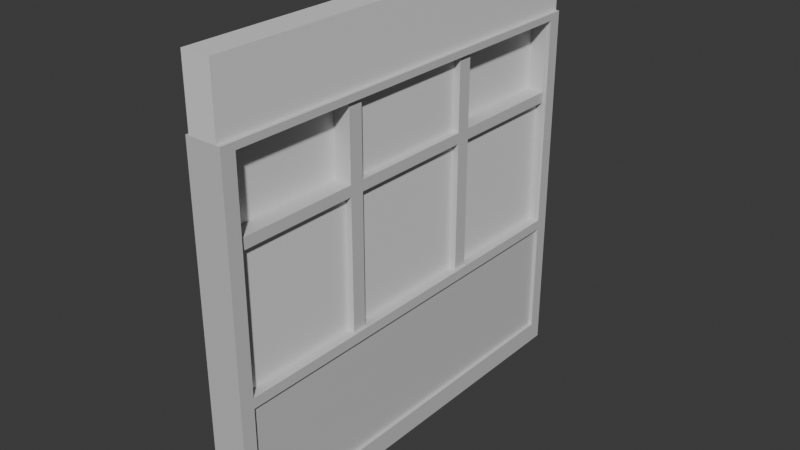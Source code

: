 # Source: 1_.blend  (saved by Blender 5.1.30; exported with 4.5.12 LTS)
import bpy
from mathutils import Matrix  # noqa: F401  (used for matrix-valued properties, if any)

bpy.ops.wm.read_factory_settings(use_empty=True)
scene = bpy.context.scene
scene.name = 'Scene'

# ---- materials (node trees are filled in below, after node groups)
mat_x = bpy.data.materials.new('ガラス')
mat_x.diffuse_color = (0.126, 0.17, 0.8, 1.0)
mat_x_1 = bpy.data.materials.new('壁')
mat_001 = bpy.data.materials.new('フレーム-木.001')
mat_001.diffuse_color = (0.3162, 0.1918, 0.1133, 1.0)

# ---- material node trees
mat_x.use_nodes = True; mat_x.node_tree.nodes.clear()
_N = mat_x.node_tree.nodes; _L = mat_x.node_tree.links
n0 = _N.new('ShaderNodeBsdfPrincipled'); n0.name = 'プリンシプルBSDF'; n0.location = (-200, 100)
n1 = _N.new('ShaderNodeOutputMaterial'); n1.name = 'マテリアル出力'; n1.location = (200, 100)
_L.new(n0.outputs[0], n1.inputs[0])
n1.is_active_output = True
mat_x_1.use_nodes = True; mat_x_1.node_tree.nodes.clear()
_N = mat_x_1.node_tree.nodes; _L = mat_x_1.node_tree.links
n0 = _N.new('ShaderNodeBsdfPrincipled'); n0.name = 'プリンシプルBSDF'; n0.location = (-200, 100)
n1 = _N.new('ShaderNodeOutputMaterial'); n1.name = 'マテリアル出力'; n1.location = (200, 100)
_L.new(n0.outputs[0], n1.inputs[0])
n1.is_active_output = True
mat_001.use_nodes = True; mat_001.node_tree.nodes.clear()
_N = mat_001.node_tree.nodes; _L = mat_001.node_tree.links
n0 = _N.new('ShaderNodeBsdfPrincipled'); n0.name = 'プリンシプルBSDF'; n0.location = (-200, 100)
n0.inputs[0].default_value = (0.6146, 0.6146, 0.6146, 1.0)
n1 = _N.new('ShaderNodeOutputMaterial'); n1.name = 'マテリアル出力'; n1.location = (200, 100)
_L.new(n0.outputs[0], n1.inputs[0])
n1.is_active_output = True

# ---- world
world_world = bpy.data.worlds.new('World'); scene.world = world_world
world_world.use_nodes = True; world_world.node_tree.nodes.clear()
_N = world_world.node_tree.nodes; _L = world_world.node_tree.links
n0 = _N.new('ShaderNodeOutputWorld'); n0.name = 'World Output'; n0.location = (200, 100)
n1 = _N.new('ShaderNodeBackground'); n1.name = 'Background'; n1.location = (-200, 100)
n1.inputs[0].default_value = (0.05088, 0.05088, 0.05088, 1.0)
_L.new(n1.outputs[0], n0.inputs[0])
n0.is_active_output = True
world_world.color = (0.05088, 0.05088, 0.05088)
world_world.sun_shadow_jitter_overblur = 0.0

# ---- meshes
me_015 = bpy.data.meshes.new('立方体.015')
me_015.from_pydata([(-0.8506, -3.294, -1.531), (-0.8506, -3.294, 0.4692), (-0.8506, -1.294, -1.531), (-0.8506, -1.294, 0.4692), (1.149, -3.294, -1.531), (1.149, -3.294, 0.4692), (1.149, -1.294, -1.531), (1.149, -1.294, 0.4692), (-1.351, 1.294, 0.6359), (-1.351, 1.294, 1.747), (-1.351, 3.294, 0.6359), (-1.351, 3.294, 1.747), (-0.3506, 1.294, 0.6359), (-0.3506, 1.294, 1.747), (-0.3506, 3.294, 0.6359), (-0.3506, 3.294, 1.747), (0.1494, -1.059, 0.6359), (0.1494, -1.059, 1.747), (0.1494, 1.059, 0.6359), (0.1494, 1.059, 1.747), (1.149, -1.059, 0.6359), (1.149, -1.059, 1.747), (1.149, 1.059, 0.6359), (1.149, 1.059, 1.747), (-1.351, -3.294, 0.6359), (-1.351, -3.294, 1.747), (-1.351, -1.294, 0.6359), (-1.351, -1.294, 1.747), (-0.3506, -3.294, 0.6359), (-0.3506, -3.294, 1.747), (-0.3506, -1.294, 0.6359), (-0.3506, -1.294, 1.747), (-0.8506, 1.294, -1.531), (-0.8506, 1.294, 0.4692), (-0.8506, 3.294, -1.531), (-0.8506, 3.294, 0.4692), (1.149, 1.294, -1.531), (1.149, 1.294, 0.4692), (1.149, 3.294, -1.531), (1.149, 3.294, 0.4692), (-0.8506, -1.059, -1.531), (-0.8506, -1.059, 0.4692), (-0.8506, 1.059, -1.531), (-0.8506, 1.059, 0.4692), (1.149, -1.059, -1.531), (1.149, -1.059, 0.4692), (1.149, 1.059, -1.531), (1.149, 1.059, 0.4692)], [], [(0, 1, 3, 2), (2, 3, 7, 6), (6, 7, 5, 4), (4, 5, 1, 0), (2, 6, 4, 0), (7, 3, 1, 5), (8, 9, 11, 10), (10, 11, 15, 14), (14, 15, 13, 12), (12, 13, 9, 8), (10, 14, 12, 8), (15, 11, 9, 13), (16, 17, 19, 18), (18, 19, 23, 22), (22, 23, 21, 20), (20, 21, 17, 16), (18, 22, 20, 16), (23, 19, 17, 21), (24, 25, 27, 26), (26, 27, 31, 30), (30, 31, 29, 28), (28, 29, 25, 24), (26, 30, 28, 24), (31, 27, 25, 29), (32, 33, 35, 34), (34, 35, 39, 38), (38, 39, 37, 36), (36, 37, 33, 32), (34, 38, 36, 32), (39, 35, 33, 37), (40, 41, 43, 42), (42, 43, 47, 46), (46, 47, 45, 44), (44, 45, 41, 40), (42, 46, 44, 40), (47, 43, 41, 45)])
_uv = me_015.uv_layers.new(name='UVマップ')
_uv.uv.foreach_set('vector', [0.375, 0.0, 0.625, 0.0, 0.625, 0.25, 0.375, 0.25, 0.375, 0.25, 0.625, 0.25, 0.625, 0.5, 0.375, 0.5, 0.375, 0.5, 0.625, 0.5, 0.625, 0.75, 0.375, 0.75, 0.375, 0.75, 0.625, 0.75, 0.625, 1.0, 0.375, 1.0, 0.125, 0.5, 0.375, 0.5, 0.375, 0.75, 0.125, 0.75, 0.625, 0.5, 0.875, 0.5, 0.875, 0.75, 0.625, 0.75, 0.375, 0.0, 0.625, 0.0, 0.625, 0.25, 0.375, 0.25, 0.375, 0.25, 0.625, 0.25, 0.625, 0.5, 0.375, 0.5, 0.375, 0.5, 0.625, 0.5, 0.625, 0.75, 0.375, 0.75, 0.375, 0.75, 0.625, 0.75, 0.625, 1.0, 0.375, 1.0, 0.125, 0.5, 0.375, 0.5, 0.375, 0.75, 0.125, 0.75, 0.625, 0.5, 0.875, 0.5, 0.875, 0.75, 0.625, 0.75, 0.375, 0.0, 0.625, 0.0, 0.625, 0.25, 0.375, 0.25, 0.375, 0.25, 0.625, 0.25, 0.625, 0.5, 0.375, 0.5, 0.375, 0.5, 0.625, 0.5, 0.625, 0.75, 0.375, 0.75, 0.375, 0.75, 0.625, 0.75, 0.625, 1.0, 0.375, 1.0, 0.125, 0.5, 0.375, 0.5, 0.375, 0.75, 0.125, 0.75, 0.625, 0.5, 0.875, 0.5, 0.875, 0.75, 0.625, 0.75, 0.375, 0.0, 0.625, 0.0, 0.625, 0.25, 0.375, 0.25, 0.375, 0.25, 0.625, 0.25, 0.625, 0.5, 0.375, 0.5, 0.375, 0.5, 0.625, 0.5, 0.625, 0.75, 0.375, 0.75, 0.375, 0.75, 0.625, 0.75, 0.625, 1.0, 0.375, 1.0, 0.125, 0.5, 0.375, 0.5, 0.375, 0.75, 0.125, 0.75, 0.625, 0.5, 0.875, 0.5, 0.875, 0.75, 0.625, 0.75, 0.375, 0.0, 0.625, 0.0, 0.625, 0.25, 0.375, 0.25, 0.375, 0.25, 0.625, 0.25, 0.625, 0.5, 0.375, 0.5, 0.375, 0.5, 0.625, 0.5, 0.625, 0.75, 0.375, 0.75, 0.375, 0.75, 0.625, 0.75, 0.625, 1.0, 0.375, 1.0, 0.125, 0.5, 0.375, 0.5, 0.375, 0.75, 0.125, 0.75, 0.625, 0.5, 0.875, 0.5, 0.875, 0.75, 0.625, 0.75, 0.375, 0.0, 0.625, 0.0, 0.625, 0.25, 0.375, 0.25, 0.375, 0.25, 0.625, 0.25, 0.625, 0.5, 0.375, 0.5, 0.375, 0.5, 0.625, 0.5, 0.625, 0.75, 0.375, 0.75, 0.375, 0.75, 0.625, 0.75, 0.625, 1.0, 0.375, 1.0, 0.125, 0.5, 0.375, 0.5, 0.375, 0.75, 0.125, 0.75, 0.625, 0.5, 0.875, 0.5, 0.875, 0.75, 0.625, 0.75])
me_015.materials.append(mat_x)
me_015.update()
me_005 = bpy.data.meshes.new('立方体.005')
me_005.from_pydata([(-1.0, -1.0, 1.0), (-1.0, 1.0, 1.0), (1.0, -1.0, 1.0), (1.0, 1.0, 1.0), (-1.0, -0.935, 0.7), (-1.0, -1.0, 0.7), (-1.0, 1.0, 0.7), (-1.0, 0.9371, 0.7), (1.0, 0.9371, 0.7), (1.0, 1.0, 0.7), (1.0, -1.0, 0.7), (1.0, -0.935, 0.7)], [], [(5, 0, 1, 6, 7, 4), (1, 3, 9, 6), (9, 3, 2, 10, 11, 8), (10, 2, 0, 5), (3, 1, 0, 2), (5, 4, 11, 10), (4, 7, 8, 11), (9, 8, 7, 6)])
_uv = me_005.uv_layers.new(name='UVマップ')
_uv.uv.foreach_set('vector', [0.5875, 0.0, 0.625, 0.0, 0.625, 0.25, 0.5875, 0.25, 0.5875, 0.2421, 0.5875, 0.008125, 0.625, 0.25, 0.625, 0.5, 0.5875, 0.5, 0.5875, 0.25, 0.5875, 0.5, 0.625, 0.5, 0.625, 0.75, 0.5875, 0.75, 0.5875, 0.7419, 0.5875, 0.5079, 0.5875, 0.75, 0.625, 0.75, 0.625, 1.0, 0.5875, 1.0, 0.625, 0.5, 0.875, 0.5, 0.875, 0.75, 0.625, 0.75, 0.775, 0.75, 0.775, 0.7419, 0.725, 0.7419, 0.725, 0.75, 0.775, 0.7419, 0.775, 0.5079, 0.725, 0.5079, 0.725, 0.7419, 0.725, 0.5, 0.725, 0.5079, 0.775, 0.5079, 0.775, 0.5])
me_005.materials.append(mat_x_1)
me_005.update()
me_006 = bpy.data.meshes.new('立方体.006')
me_006.from_pydata([(-1.0, -1.0, -1.0), (-1.0, -1.0, 1.0), (-1.0, 1.0, -1.0), (-1.0, 1.0, 1.0), (1.0, -1.0, -1.0), (1.0, -1.0, 1.0), (1.0, 1.0, -1.0), (1.0, 1.0, 1.0), (-1.0, -1.0, 0.962), (-1.0, 1.0, 0.962), (1.0, 1.0, 0.962), (1.0, -1.0, 0.962), (-1.0, 1.0, -0.1956), (1.0, 1.0, -0.1956), (1.0, -1.0, -0.1956), (-1.0, -1.0, -0.1956), (-1.0, 1.0, -0.2519), (1.0, 1.0, -0.2519), (1.0, -1.0, -0.2519), (-1.0, -1.0, -0.2519), (-1.0, -0.935, -1.0), (-1.0, -0.935, 1.0), (1.0, -0.935, -1.0), (1.0, -0.935, 1.0), (1.0, -0.935, 0.962), (-1.0, -0.935, 0.962), (-1.0, -0.935, -0.1956), (1.0, -0.935, -0.1956), (1.0, -0.935, -0.2519), (-1.0, -0.935, -0.2519), (-1.0, 0.9371, 1.0), (1.0, 0.9371, -1.0), (-1.0, 0.9371, 0.962), (-1.0, 0.9371, -0.1956), (-1.0, 0.9371, -0.2519), (-1.0, 0.9371, -1.0), (1.0, 0.9371, 1.0), (1.0, 0.9371, 0.962), (1.0, 0.9371, -0.1956), (1.0, 0.9371, -0.2519), (-1.0, 1.0, -0.8878), (1.0, 1.0, -0.8878), (1.0, -1.0, -0.8878), (-1.0, -1.0, -0.8878), (-1.0, -0.935, -0.8878), (1.0, -0.935, -0.8878), (1.0, 0.9371, -0.8878), (-1.0, 0.9371, -0.8878), (1.25, 1.0, -0.8878), (1.25, 1.0, -1.0), (1.25, 0.9371, -1.0), (1.25, -0.935, 1.0), (1.25, -1.0, 1.0), (1.25, -1.0, -0.8878), (1.25, -1.0, -1.0), (1.25, 1.0, 1.0), (1.25, 1.0, 0.962), (1.25, -1.0, 0.962), (1.25, -0.935, 0.962), (1.25, 1.0, -0.1956), (1.25, -1.0, -0.1956), (1.25, -0.935, -0.1956), (1.25, 1.0, -0.2519), (1.25, -1.0, -0.2519), (1.25, -0.935, -0.2519), (1.25, -0.935, -1.0), (1.25, 0.9371, 1.0), (1.25, 0.9371, 0.962), (1.25, 0.9371, -0.1956), (1.25, 0.9371, -0.2519), (1.25, -0.935, -0.8878), (1.25, 0.9371, -0.8878), (-1.25, -0.935, -1.0), (-1.25, -1.0, -1.0), (-1.25, -1.0, 0.962), (-1.25, -1.0, 1.0), (-1.25, 0.9371, 1.0), (-1.25, 1.0, 1.0), (-1.25, 1.0, -0.8878), (-1.25, 1.0, -1.0), (-1.25, -1.0, -0.1956), (-1.25, 1.0, 0.962), (-1.25, 0.9371, 0.962), (-1.25, 1.0, -0.1956), (-1.25, -1.0, -0.2519), (-1.25, 0.9371, -0.1956), (-1.25, 1.0, -0.2519), (-1.25, -1.0, -0.8878), (-1.25, 0.9371, -0.2519), (-1.25, 0.9371, -1.0), (-1.25, -0.935, 1.0), (-1.25, -0.935, 0.962), (-1.25, -0.935, -0.1956), (-1.25, -0.935, -0.2519), (-1.25, -0.935, -0.8878), (-1.25, 0.9371, -0.8878), (1.0, 0.3, 0.5098), (1.0, 0.9333, 0.5098), (1.0, 0.3667, 0.5098), (1.0, -0.9333, -0.1956), (1.0, -0.9333, 0.5098), (1.0, -0.3, -0.1956), (1.0, -0.3667, -0.1956), (1.0, -0.3667, 0.5098), (1.0, -0.3, 0.5098), (1.0, 0.9333, -0.1956), (1.0, 0.3667, -0.1956), (1.0, 0.3, -0.1956), (-1.0, -0.9333, 0.5098), (-1.0, -0.3, 0.5098), (-1.0, -0.3667, 0.5098), (-1.0, -0.3667, -0.1956), (-1.0, -0.9333, -0.1956), (-1.0, -0.3, -0.1956), (-1.0, 0.3667, 0.5098), (-1.0, 0.3, 0.5098), (-1.0, 0.9333, 0.5098), (-1.0, 0.9333, -0.1956), (-1.0, 0.3667, -0.1956), (-1.0, 0.3, -0.1956), (-1.25, -0.9333, -0.1956), (-1.25, -0.3667, -0.1956), (-1.25, -0.3, -0.1956), (-1.25, 0.3, -0.1956), (-1.25, 0.3667, -0.1956), (-1.25, 0.9333, -0.1956), (1.25, -0.9333, -0.1956), (1.25, -0.3667, -0.1956), (1.25, -0.3, -0.1961), (1.25, -0.3, -0.1956), (1.25, -0.3667, -0.1961), (1.25, 0.3, -0.1956), (1.25, 0.3667, -0.1961), (1.25, 0.3667, -0.1956), (1.25, 0.3, -0.1961), (1.25, 0.9333, -0.1961), (1.25, 0.9333, -0.1956), (1.25, -0.9333, -0.1961), (-1.25, -0.9333, -0.1961), (-1.25, -0.3, -0.1961), (-1.25, -0.3667, -0.1961), (-1.25, 0.3667, -0.1961), (-1.25, 0.3, -0.1961), (-1.25, 0.9333, -0.1961), (1.0, -0.9333, 0.0543), (1.0, 0.3, 0.9608), (1.0, -0.3, 0.9608), (1.0, -0.3, 0.5686), (1.0, 0.08718, 0.5098), (1.0, 0.1256, 0.5686), (1.0, 0.3, 0.5686), (-1.0, 0.9333, 0.2312), (-1.0, -0.3667, 0.2312), (-1.0, -0.5903, 0.5098), (-1.0, -0.3, 0.9608), (-1.0, 0.3, 0.9608), (-1.0, 0.3667, 0.08253), (-1.0, 0.7097, 0.5098), (-1.0, 0.3, 0.5686), (-1.0, -0.3, 0.08253), (-1.0, 0.3, 0.2312), (-1.0, -0.3, 0.5686), (1.25, -0.7352, -0.1961), (1.25, 0.5648, -0.1961), (1.25, -0.09018, -0.1961), (-0.241, -0.5817, 0.5098), (-0.241, 0.7183, 0.5098), (0.261, 0.07831, 0.5098), (0.3297, 0.5753, -0.1961), (0.3297, -0.7247, -0.1961), (0.3297, -0.07914, -0.1961), (-0.2418, -0.3, 0.07183), (-0.2405, 0.3, 0.2419), (-0.2418, 0.3667, 0.07183), (0.262, -0.9333, 0.06471), (-0.2405, 0.9333, 0.2419), (-0.2405, -0.3667, 0.2419), (1.0, -0.3667, 0.5686), (1.0, -0.9333, 0.5686), (1.0, -0.9333, 0.9608), (1.0, -0.3667, 0.9608), (1.0, 0.9333, 0.5686), (1.0, 0.9333, 0.9608), (1.0, 0.3667, 0.9608), (1.0, 0.3667, 0.5686), (-1.0, 0.3667, 0.5686), (-1.0, -0.9333, 0.5686), (-1.0, 0.3667, 0.9608), (-1.0, 0.9333, 0.5686), (-1.0, 0.9333, 0.9608), (-1.0, -0.3667, 0.9608), (-1.0, -0.9333, 0.9608), (-1.0, -0.3667, 0.5686)], [], [(16, 40, 78, 86), (9, 3, 7, 10), (4, 22, 65, 54), (11, 5, 1, 8), (20, 22, 4, 0), (23, 21, 1, 5), (14, 11, 8, 15), (23, 5, 52, 51), (12, 9, 10, 13), (2, 35, 89, 79), (47, 34, 88, 95), (16, 12, 13, 17), (39, 46, 71, 69), (18, 14, 15, 19), (42, 18, 19, 43), (14, 18, 63, 60), (40, 16, 17, 41), (43, 19, 84, 87), (8, 1, 75, 74), (46, 39, 28, 45), (5, 11, 57, 52), (19, 15, 80, 84), (34, 29, 93, 88), (105, 38, 37, 182, 181, 97), (179, 24, 27, 99, 144, 100, 178), (178, 100, 103, 102, 101, 104, 148, 149, 147, 146, 145, 150, 96, 107, 106, 98, 97, 181, 184, 183, 182, 37, 24, 179, 180, 177), (149, 148, 96, 150), (36, 30, 21, 23), (35, 31, 22, 20), (11, 14, 60, 57), (1, 21, 90, 75), (31, 6, 49, 50), (2, 6, 31, 35), (7, 3, 30, 36), (28, 39, 69, 64), (45, 28, 64, 70), (17, 13, 59, 62), (44, 29, 34, 47), (20, 0, 73, 72), (189, 32, 33, 117, 151, 116, 188), (191, 25, 32, 189, 187, 185, 188, 116, 157, 114, 158, 155, 154, 161, 109, 159, 113, 111, 152, 110, 192, 190), (192, 110, 153, 108, 112, 26, 25, 191, 186), (156, 118, 119, 160, 115, 109, 161, 158, 114), (33, 32, 82, 85), (117, 33, 85, 125), (120, 92, 26, 112), (111, 113, 122, 121), (119, 118, 124, 123), (10, 7, 55, 56), (27, 24, 58, 61), (35, 20, 72, 89), (32, 25, 91, 82), (2, 40, 41, 6), (13, 10, 56, 59), (4, 42, 43, 0), (58, 51, 52, 57), (61, 58, 57, 60), (64, 61, 60, 63), (70, 64, 63, 53), (126, 61, 64, 69, 68, 136, 135, 163, 132, 133, 131, 134, 164, 128, 129, 127, 130, 162, 137), (67, 66, 51, 58), (56, 55, 66, 67), (59, 56, 67, 68), (62, 59, 68, 69), (48, 62, 69, 71), (49, 48, 71, 50), (50, 71, 70, 65), (65, 70, 53, 54), (42, 4, 54, 53), (36, 23, 51, 66), (37, 38, 68, 67), (7, 36, 66, 55), (41, 17, 62, 48), (24, 37, 67, 58), (18, 42, 53, 63), (46, 45, 70, 71), (22, 31, 50, 65), (99, 27, 61, 126), (101, 102, 127, 129), (106, 107, 131, 133), (136, 68, 38, 105), (6, 41, 48, 49), (82, 76, 77, 81), (85, 82, 81, 83), (88, 85, 83, 86), (95, 88, 86, 78), (87, 84, 93, 94), (84, 80, 92, 93), (80, 74, 91, 92), (74, 75, 90, 91), (143, 125, 85, 88, 93, 92, 120, 138, 140, 121, 122, 139, 142, 123, 124, 141), (91, 90, 76, 82), (72, 94, 95, 89), (73, 87, 94, 72), (89, 95, 78, 79), (30, 3, 77, 76), (44, 47, 95, 94), (40, 2, 79, 78), (21, 30, 76, 90), (15, 8, 74, 80), (0, 43, 87, 73), (9, 12, 83, 81), (3, 9, 81, 77), (25, 26, 92, 91), (12, 16, 86, 83), (29, 44, 94, 93), (110, 152, 176), (176, 152, 111, 121, 140, 130, 127, 102, 103, 110), (138, 120, 112, 108, 100, 144, 174, 99, 126, 137), (99, 174, 144), (169, 162, 130, 140, 138, 137), (137, 162, 169), (165, 110, 103, 100, 108, 153), (110, 165, 153), (116, 151, 175), (175, 151, 117, 125, 143, 135, 136, 105, 97, 116), (156, 173, 118), (173, 156, 114, 98, 106, 133, 132, 141, 124, 118), (168, 163, 135, 143, 141, 132), (132, 163, 168), (166, 116, 97, 98, 114, 157), (116, 166, 157), (115, 160, 172), (172, 160, 119, 123, 142, 134, 131, 107, 96, 115), (159, 171, 113), (139, 122, 113, 171, 159, 109, 104, 101, 129, 128), (170, 164, 134, 142, 139, 128), (128, 164, 170), (104, 109, 115, 96, 167, 148), (148, 167, 96), (158, 150, 145, 155), (154, 146, 147, 161), (161, 147, 149, 150, 158), (155, 145, 146, 154), (188, 181, 182, 189), (187, 183, 184, 185), (184, 181, 188, 185), (189, 182, 183, 187), (192, 177, 180, 190), (179, 178, 186, 191), (178, 177, 192, 186), (190, 180, 179, 191)])
_uv = me_006.uv_layers.new(name='UVマップ')
_uv.uv.foreach_set('vector', [0.4685, 0.25, 0.389, 0.25, 0.389, 0.25, 0.4685, 0.25, 0.6202, 0.25, 0.625, 0.25, 0.625, 0.5, 0.6202, 0.5, 0.375, 0.75, 0.375, 0.7419, 0.375, 0.7419, 0.375, 0.75, 0.6202, 0.75, 0.625, 0.75, 0.625, 1.0, 0.6202, 1.0, 0.125, 0.7419, 0.375, 0.7419, 0.375, 0.75, 0.125, 0.75, 0.625, 0.7419, 0.875, 0.7419, 0.875, 0.75, 0.625, 0.75, 0.4756, 0.75, 0.6202, 0.75, 0.6202, 1.0, 0.4756, 1.0, 0.625, 0.7419, 0.625, 0.75, 0.625, 0.75, 0.625, 0.7419, 0.4756, 0.25, 0.6202, 0.25, 0.6202, 0.5, 0.4756, 0.5, 0.125, 0.5, 0.125, 0.5079, 0.125, 0.5079, 0.125, 0.5, 0.389, 0.2421, 0.4685, 0.2421, 0.4685, 0.2421, 0.389, 0.2421, 0.4685, 0.25, 0.4756, 0.25, 0.4756, 0.5, 0.4685, 0.5, 0.4685, 0.5079, 0.389, 0.5079, 0.389, 0.5079, 0.4685, 0.5079, 0.4685, 0.75, 0.4756, 0.75, 0.4756, 1.0, 0.4685, 1.0, 0.389, 0.75, 0.4685, 0.75, 0.4685, 1.0, 0.389, 1.0, 0.4756, 0.75, 0.4685, 0.75, 0.4685, 0.75, 0.4756, 0.75, 0.389, 0.25, 0.4685, 0.25, 0.4685, 0.5, 0.389, 0.5, 0.389, 1.0, 0.4685, 1.0, 0.4685, 1.0, 0.389, 1.0, 0.6202, 1.0, 0.625, 1.0, 0.625, 1.0, 0.6202, 1.0, 0.389, 0.5079, 0.4685, 0.5079, 0.4685, 0.7419, 0.389, 0.7419, 0.625, 0.75, 0.6202, 0.75, 0.6202, 0.75, 0.625, 0.75, 0.4685, 1.0, 0.4756, 1.0, 0.4756, 1.0, 0.4685, 1.0, 0.4685, 0.2421, 0.4685, 0.008125, 0.4685, 0.008125, 0.4685, 0.2421, 0.4756, 0.5083, 0.4756, 0.5079, 0.6202, 0.5079, 0.6201, 0.5083, 0.5711, 0.5083, 0.5637, 0.5083, 0.6201, 0.7417, 0.6202, 0.7419, 0.4756, 0.7419, 0.4756, 0.7417, 0.5068, 0.7417, 0.5637, 0.7417, 0.5711, 0.7417, 0.5711, 0.7417, 0.5637, 0.7417, 0.5637, 0.6708, 0.4756, 0.6708, 0.4756, 0.6625, 0.5637, 0.6625, 0.5637, 0.6141, 0.5711, 0.6093, 0.5711, 0.6625, 0.6201, 0.6625, 0.6201, 0.5875, 0.5711, 0.5875, 0.5637, 0.5875, 0.4756, 0.5875, 0.4756, 0.5792, 0.5637, 0.5792, 0.5637, 0.5083, 0.5711, 0.5083, 0.5711, 0.5792, 0.6201, 0.5792, 0.6201, 0.5083, 0.6202, 0.5079, 0.6202, 0.7419, 0.6201, 0.7417, 0.6201, 0.6708, 0.5711, 0.6708, 0.5711, 0.6093, 0.5637, 0.6141, 0.5637, 0.5875, 0.5711, 0.5875, 0.625, 0.5079, 0.875, 0.5079, 0.875, 0.7419, 0.625, 0.7419, 0.125, 0.5079, 0.375, 0.5079, 0.375, 0.7419, 0.125, 0.7419, 0.6202, 0.75, 0.4756, 0.75, 0.4756, 0.75, 0.6202, 0.75, 0.875, 0.75, 0.875, 0.7419, 0.875, 0.7419, 0.875, 0.75, 0.375, 0.5079, 0.375, 0.5, 0.375, 0.5, 0.375, 0.5079, 0.125, 0.5, 0.375, 0.5, 0.375, 0.5079, 0.125, 0.5079, 0.625, 0.5, 0.875, 0.5, 0.875, 0.5079, 0.625, 0.5079, 0.4685, 0.7419, 0.4685, 0.5079, 0.4685, 0.5079, 0.4685, 0.7419, 0.389, 0.7419, 0.4685, 0.7419, 0.4685, 0.7419, 0.389, 0.7419, 0.4685, 0.5, 0.4756, 0.5, 0.4756, 0.5, 0.4685, 0.5, 0.389, 0.008125, 0.4685, 0.008125, 0.4685, 0.2421, 0.389, 0.2421, 0.125, 0.7419, 0.125, 0.75, 0.125, 0.75, 0.125, 0.7419, 0.6201, 0.2417, 0.6202, 0.2421, 0.4756, 0.2421, 0.4756, 0.2417, 0.5289, 0.2417, 0.5637, 0.2417, 0.5711, 0.2417, 0.6201, 0.008333, 0.6202, 0.008125, 0.6202, 0.2421, 0.6201, 0.2417, 0.6201, 0.1708, 0.5711, 0.1708, 0.5711, 0.2417, 0.5637, 0.2417, 0.5637, 0.2137, 0.5637, 0.1708, 0.5711, 0.1625, 0.6201, 0.1625, 0.6201, 0.0875, 0.5711, 0.0875, 0.5637, 0.0875, 0.5103, 0.0875, 0.4756, 0.0875, 0.4756, 0.07917, 0.5289, 0.07917, 0.5637, 0.07917, 0.5711, 0.07917, 0.6201, 0.07917, 0.5711, 0.07917, 0.5637, 0.07917, 0.5637, 0.05121, 0.5637, 0.008333, 0.4756, 0.008333, 0.4756, 0.008125, 0.6202, 0.008125, 0.6201, 0.008333, 0.5711, 0.008333, 0.5103, 0.1708, 0.4756, 0.1708, 0.4756, 0.1625, 0.5289, 0.1625, 0.5637, 0.1625, 0.5637, 0.0875, 0.5711, 0.0875, 0.5711, 0.1625, 0.5637, 0.1708, 0.4756, 0.2421, 0.6202, 0.2421, 0.6202, 0.2421, 0.4756, 0.2421, 0.4756, 0.2417, 0.4756, 0.2421, 0.4756, 0.2421, 0.4756, 0.2417, 0.4756, 0.008333, 0.4756, 0.008125, 0.4756, 0.008125, 0.4756, 0.008333, 0.4756, 0.07917, 0.4756, 0.0875, 0.4756, 0.0875, 0.4756, 0.07917, 0.4756, 0.1625, 0.4756, 0.1708, 0.4756, 0.1708, 0.4756, 0.1625, 0.6202, 0.5, 0.625, 0.5, 0.625, 0.5, 0.6202, 0.5, 0.4756, 0.7419, 0.6202, 0.7419, 0.6202, 0.7419, 0.4756, 0.7419, 0.125, 0.5079, 0.125, 0.7419, 0.125, 0.7419, 0.125, 0.5079, 0.6202, 0.2421, 0.6202, 0.008125, 0.6202, 0.008125, 0.6202, 0.2421, 0.375, 0.25, 0.389, 0.25, 0.389, 0.5, 0.375, 0.5, 0.4756, 0.5, 0.6202, 0.5, 0.6202, 0.5, 0.4756, 0.5, 0.375, 0.75, 0.389, 0.75, 0.389, 1.0, 0.375, 1.0, 0.6202, 0.7419, 0.625, 0.7419, 0.625, 0.75, 0.6202, 0.75, 0.4756, 0.7419, 0.6202, 0.7419, 0.6202, 0.75, 0.4756, 0.75, 0.4685, 0.7419, 0.4756, 0.7419, 0.4756, 0.75, 0.4685, 0.75, 0.389, 0.7419, 0.4685, 0.7419, 0.4685, 0.75, 0.389, 0.75, 0.4756, 0.7417, 0.4756, 0.7419, 0.4685, 0.7419, 0.4685, 0.5079, 0.4756, 0.5079, 0.4756, 0.5083, 0.4755, 0.5083, 0.4755, 0.5544, 0.4755, 0.5792, 0.4756, 0.5792, 0.4756, 0.5875, 0.4755, 0.5875, 0.4755, 0.6363, 0.4755, 0.6625, 0.4756, 0.6625, 0.4756, 0.6708, 0.4755, 0.6708, 0.4755, 0.7169, 0.4755, 0.7417, 0.6202, 0.5079, 0.625, 0.5079, 0.625, 0.7419, 0.6202, 0.7419, 0.6202, 0.5, 0.625, 0.5, 0.625, 0.5079, 0.6202, 0.5079, 0.4756, 0.5, 0.6202, 0.5, 0.6202, 0.5079, 0.4756, 0.5079, 0.4685, 0.5, 0.4756, 0.5, 0.4756, 0.5079, 0.4685, 0.5079, 0.389, 0.5, 0.4685, 0.5, 0.4685, 0.5079, 0.389, 0.5079, 0.375, 0.5, 0.389, 0.5, 0.389, 0.5079, 0.375, 0.5079, 0.375, 0.5079, 0.389, 0.5079, 0.389, 0.7419, 0.375, 0.7419, 0.375, 0.7419, 0.389, 0.7419, 0.389, 0.75, 0.375, 0.75, 0.389, 0.75, 0.375, 0.75, 0.375, 0.75, 0.389, 0.75, 0.625, 0.5079, 0.625, 0.7419, 0.625, 0.7419, 0.625, 0.5079, 0.6202, 0.5079, 0.4756, 0.5079, 0.4756, 0.5079, 0.6202, 0.5079, 0.625, 0.5, 0.625, 0.5079, 0.625, 0.5079, 0.625, 0.5, 0.389, 0.5, 0.4685, 0.5, 0.4685, 0.5, 0.389, 0.5, 0.6202, 0.7419, 0.6202, 0.5079, 0.6202, 0.5079, 0.6202, 0.7419, 0.4685, 0.75, 0.389, 0.75, 0.389, 0.75, 0.4685, 0.75, 0.389, 0.5079, 0.389, 0.7419, 0.389, 0.7419, 0.389, 0.5079, 0.375, 0.7419, 0.375, 0.5079, 0.375, 0.5079, 0.375, 0.7419, 0.4756, 0.7417, 0.4756, 0.7419, 0.4756, 0.7419, 0.4756, 0.7417, 0.4756, 0.6625, 0.4756, 0.6708, 0.4756, 0.6708, 0.4756, 0.6625, 0.4756, 0.5792, 0.4756, 0.5875, 0.4756, 0.5875, 0.4756, 0.5792, 0.4756, 0.5083, 0.4756, 0.5079, 0.4756, 0.5079, 0.4756, 0.5083, 0.375, 0.5, 0.389, 0.5, 0.389, 0.5, 0.375, 0.5, 0.6202, 0.2421, 0.625, 0.2421, 0.625, 0.25, 0.6202, 0.25, 0.4756, 0.2421, 0.6202, 0.2421, 0.6202, 0.25, 0.4756, 0.25, 0.4685, 0.2421, 0.4756, 0.2421, 0.4756, 0.25, 0.4685, 0.25, 0.389, 0.2421, 0.4685, 0.2421, 0.4685, 0.25, 0.389, 0.25, 0.389, 0.0, 0.4685, 0.0, 0.4685, 0.008125, 0.389, 0.008125, 0.4685, 0.0, 0.4756, 0.0, 0.4756, 0.008125, 0.4685, 0.008125, 0.4756, 0.0, 0.6202, 0.0, 0.6202, 0.008125, 0.4756, 0.008125, 0.6202, 0.0, 0.625, 0.0, 0.625, 0.008125, 0.6202, 0.008125, 0.4755, 0.2417, 0.4756, 0.2417, 0.4756, 0.2421, 0.4685, 0.2421, 0.4685, 0.008125, 0.4756, 0.008125, 0.4756, 0.008333, 0.4755, 0.008333, 0.4755, 0.07917, 0.4756, 0.07917, 0.4756, 0.0875, 0.4755, 0.0875, 0.4755, 0.1625, 0.4756, 0.1625, 0.4756, 0.1708, 0.4755, 0.1708, 0.6202, 0.008125, 0.625, 0.008125, 0.625, 0.2421, 0.6202, 0.2421, 0.375, 0.008125, 0.389, 0.008125, 0.389, 0.2421, 0.375, 0.2421, 0.375, 0.0, 0.389, 0.0, 0.389, 0.008125, 0.375, 0.008125, 0.375, 0.2421, 0.389, 0.2421, 0.389, 0.25, 0.375, 0.25, 0.875, 0.5079, 0.875, 0.5, 0.875, 0.5, 0.875, 0.5079, 0.389, 0.008125, 0.389, 0.2421, 0.389, 0.2421, 0.389, 0.008125, 0.389, 0.25, 0.375, 0.25, 0.375, 0.25, 0.389, 0.25, 0.875, 0.7419, 0.875, 0.5079, 0.875, 0.5079, 0.875, 0.7419, 0.4756, 1.0, 0.6202, 1.0, 0.6202, 1.0, 0.4756, 1.0, 0.375, 1.0, 0.389, 1.0, 0.389, 1.0, 0.375, 1.0, 0.6202, 0.25, 0.4756, 0.25, 0.4756, 0.25, 0.6202, 0.25, 0.625, 0.25, 0.6202, 0.25, 0.6202, 0.25, 0.625, 0.25, 0.6202, 0.008125, 0.4756, 0.008125, 0.4756, 0.008125, 0.6202, 0.008125, 0.4756, 0.25, 0.4685, 0.25, 0.4685, 0.25, 0.4756, 0.25, 0.4685, 0.008125, 0.389, 0.008125, 0.389, 0.008125, 0.4685, 0.008125, 0.625, 0.32, 0.5263, 0.32, 0.5301, 0.3238, 0.5301, 0.3238, 0.5263, 0.32, 0.3752, 0.32, 0.3752, 0.3187, 0.375, 0.3187, 0.375, 0.3313, 0.3752, 0.3313, 0.3752, 0.33, 0.625, 0.33, 0.625, 0.32, 0.375, 0.9312, 0.3752, 0.9312, 0.3752, 0.93, 0.625, 0.93, 0.625, 0.92, 0.4637, 0.92, 0.4674, 0.9237, 0.3752, 0.92, 0.3752, 0.9188, 0.375, 0.9187, 0.3752, 0.92, 0.4674, 0.9237, 0.4637, 0.92, 0.2016, 0.658, 0.2063, 0.6626, 0.2062, 0.5, 0.1937, 0.5, 0.1937, 0.75, 0.2062, 0.75, 0.2062, 0.75, 0.2063, 0.6626, 0.2016, 0.658, 0.8012, 0.5949, 0.805, 0.5, 0.795, 0.5, 0.795, 0.75, 0.805, 0.75, 0.805, 0.5987, 0.805, 0.5, 0.8012, 0.5949, 0.805, 0.5987, 0.625, 0.32, 0.5263, 0.32, 0.5301, 0.3238, 0.5301, 0.3238, 0.5263, 0.32, 0.3752, 0.32, 0.3752, 0.3187, 0.375, 0.3187, 0.375, 0.3313, 0.3752, 0.3313, 0.3752, 0.33, 0.625, 0.33, 0.625, 0.32, 0.4737, 0.93, 0.4699, 0.9262, 0.3752, 0.93, 0.4699, 0.9262, 0.4737, 0.93, 0.625, 0.93, 0.625, 0.92, 0.3752, 0.92, 0.3752, 0.9188, 0.375, 0.9187, 0.375, 0.9312, 0.3752, 0.9312, 0.3752, 0.93, 0.2016, 0.658, 0.2062, 0.6626, 0.2062, 0.5, 0.1937, 0.5, 0.1937, 0.75, 0.2062, 0.75, 0.2062, 0.75, 0.2062, 0.6626, 0.2016, 0.658, 0.8012, 0.5949, 0.805, 0.5, 0.795, 0.5, 0.795, 0.75, 0.805, 0.75, 0.805, 0.5987, 0.805, 0.5, 0.8012, 0.5949, 0.805, 0.5987, 0.625, 0.32, 0.5263, 0.32, 0.5301, 0.3238, 0.5301, 0.3238, 0.5263, 0.32, 0.3752, 0.32, 0.3752, 0.3187, 0.375, 0.3187, 0.375, 0.3313, 0.3752, 0.3313, 0.3752, 0.33, 0.625, 0.33, 0.625, 0.32, 0.4737, 0.93, 0.4699, 0.9262, 0.3752, 0.93, 0.375, 0.9312, 0.3752, 0.9312, 0.3752, 0.93, 0.4699, 0.9262, 0.4737, 0.93, 0.625, 0.93, 0.625, 0.92, 0.3752, 0.92, 0.3752, 0.9188, 0.375, 0.9187, 0.2016, 0.658, 0.2062, 0.6626, 0.2062, 0.5, 0.1937, 0.5, 0.1937, 0.75, 0.2062, 0.75, 0.2062, 0.75, 0.2062, 0.6626, 0.2016, 0.658, 0.795, 0.75, 0.805, 0.75, 0.805, 0.5, 0.795, 0.5, 0.7987, 0.5924, 0.795, 0.5887, 0.795, 0.5887, 0.7987, 0.5924, 0.795, 0.5, 0.375, 0.3027, 0.375, 0.3227, 0.625, 0.3227, 0.625, 0.3027, 0.625, 0.9473, 0.625, 0.9273, 0.375, 0.9273, 0.375, 0.9473, 0.1777, 0.75, 0.1977, 0.75, 0.1977, 0.5727, 0.1977, 0.5, 0.1777, 0.5, 0.8223, 0.5, 0.8023, 0.5, 0.8023, 0.75, 0.8223, 0.75, 0.375, 0.2777, 0.375, 0.2977, 0.625, 0.2977, 0.625, 0.2777, 0.625, 0.9723, 0.625, 0.9523, 0.375, 0.9523, 0.375, 0.9723, 0.1727, 0.75, 0.1727, 0.5, 0.1527, 0.5, 0.1527, 0.75, 0.8473, 0.5, 0.8273, 0.5, 0.8273, 0.75, 0.8473, 0.75, 0.375, 0.2777, 0.375, 0.2977, 0.625, 0.2977, 0.625, 0.2777, 0.625, 0.9523, 0.375, 0.9523, 0.375, 0.9723, 0.625, 0.9723, 0.1727, 0.75, 0.1727, 0.5, 0.1527, 0.5, 0.1527, 0.75, 0.8473, 0.5, 0.8273, 0.5, 0.8273, 0.75, 0.8473, 0.75])
me_006.materials.append(mat_001)
me_006.update()

# ---- objects
ob_020 = bpy.data.objects.new('立方体.020', me_015)
ob_001 = bpy.data.objects.new('立方体.001', me_005)
ob_002 = bpy.data.objects.new('立方体.002', me_006)

# ---- transforms, parenting, visibility, modifiers, constraints
ob_020.location = (0.0, 0.0, 3.428)
ob_020.scale = (0.1, 0.85, 0.9)
ob_001.location = (0.0, 0.0, 3.0)
ob_001.scale = (0.2, 3.0, 3.0)
ob_002.location = (0.0, 0.0, 2.55)
ob_002.scale = (0.2, 3.0, 2.55)

# ---- collection membership
scene.collection.objects.link(ob_020)
scene.collection.objects.link(ob_001)
scene.collection.objects.link(ob_002)

# ---- scene / render settings (as saved in the file)
scene.frame_start = 1; scene.frame_end = 250; scene.frame_set(1)
scene.render.engine = 'BLENDER_EEVEE_NEXT'
scene.render.bake_bias = 0.0
scene.render.bake_samples = 0
scene.cycles.sampling_pattern = 'TABULATED_SOBOL'
scene.eevee.use_volume_custom_range = False
bpy.context.view_layer.update()

# ---- added for rendering (the .blend has no active camera and no usable light): camera, sun
cam_auto = bpy.data.cameras.new('AutoCamera')
cam_auto.lens = 50.0
cam_auto.sensor_width = 36.0
cam_auto.clip_end = 1000.0
ob_auto_camera = bpy.data.objects.new('AutoCamera', cam_auto)
scene.collection.objects.link(ob_auto_camera)
ob_auto_camera.location = (7.86441, -9.43729, 9.29153)
ob_auto_camera.rotation_euler = (1.09748, -7.21219e-08, 0.694738)
scene.camera = ob_auto_camera
light_auto_sun = bpy.data.lights.new('AutoSun', 'SUN')
light_auto_sun.energy = 3.0
light_auto_sun.angle = 0.0523599
ob_auto_sun = bpy.data.objects.new('AutoSun', light_auto_sun)
scene.collection.objects.link(ob_auto_sun)
ob_auto_sun.rotation_euler = (0.872665, 0.174533, 0.523599)
bpy.context.view_layer.update()
